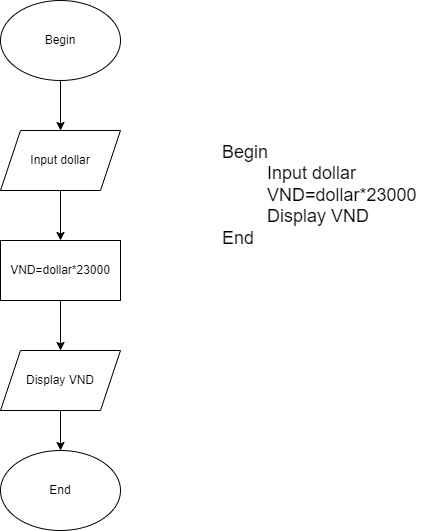

The diagram above was exported from draw.io. Its source (the exported page's mxGraphModel, read from the mxfile embedded in the PNG):
<mxGraphModel dx="1050" dy="515" grid="1" gridSize="10" guides="1" tooltips="1" connect="1" arrows="1" fold="1" page="1" pageScale="1" pageWidth="1654" pageHeight="2336" math="0" shadow="0">
  <root>
    <mxCell id="WIyWlLk6GJQsqaUBKTNV-0" />
    <mxCell id="WIyWlLk6GJQsqaUBKTNV-1" parent="WIyWlLk6GJQsqaUBKTNV-0" />
    <mxCell id="-fvEri0QNnh0suZrrDJV-35" value="" style="edgeStyle=orthogonalEdgeStyle;rounded=0;orthogonalLoop=1;jettySize=auto;html=1;" edge="1" parent="WIyWlLk6GJQsqaUBKTNV-1" source="-fvEri0QNnh0suZrrDJV-30" target="-fvEri0QNnh0suZrrDJV-31">
      <mxGeometry relative="1" as="geometry" />
    </mxCell>
    <mxCell id="-fvEri0QNnh0suZrrDJV-30" value="Begin&lt;br&gt;" style="ellipse;whiteSpace=wrap;html=1;" vertex="1" parent="WIyWlLk6GJQsqaUBKTNV-1">
      <mxGeometry x="110" y="50" width="120" height="80" as="geometry" />
    </mxCell>
    <mxCell id="-fvEri0QNnh0suZrrDJV-36" value="" style="edgeStyle=orthogonalEdgeStyle;rounded=0;orthogonalLoop=1;jettySize=auto;html=1;" edge="1" parent="WIyWlLk6GJQsqaUBKTNV-1" source="-fvEri0QNnh0suZrrDJV-31" target="-fvEri0QNnh0suZrrDJV-32">
      <mxGeometry relative="1" as="geometry" />
    </mxCell>
    <mxCell id="-fvEri0QNnh0suZrrDJV-31" value="Input dollar" style="shape=parallelogram;perimeter=parallelogramPerimeter;whiteSpace=wrap;html=1;fixedSize=1;" vertex="1" parent="WIyWlLk6GJQsqaUBKTNV-1">
      <mxGeometry x="110" y="180" width="120" height="60" as="geometry" />
    </mxCell>
    <mxCell id="-fvEri0QNnh0suZrrDJV-37" value="" style="edgeStyle=orthogonalEdgeStyle;rounded=0;orthogonalLoop=1;jettySize=auto;html=1;" edge="1" parent="WIyWlLk6GJQsqaUBKTNV-1" source="-fvEri0QNnh0suZrrDJV-32" target="-fvEri0QNnh0suZrrDJV-33">
      <mxGeometry relative="1" as="geometry" />
    </mxCell>
    <mxCell id="-fvEri0QNnh0suZrrDJV-32" value="VND=dollar*23000" style="rounded=0;whiteSpace=wrap;html=1;" vertex="1" parent="WIyWlLk6GJQsqaUBKTNV-1">
      <mxGeometry x="110" y="290" width="120" height="60" as="geometry" />
    </mxCell>
    <mxCell id="-fvEri0QNnh0suZrrDJV-38" value="" style="edgeStyle=orthogonalEdgeStyle;rounded=0;orthogonalLoop=1;jettySize=auto;html=1;" edge="1" parent="WIyWlLk6GJQsqaUBKTNV-1" source="-fvEri0QNnh0suZrrDJV-33" target="-fvEri0QNnh0suZrrDJV-34">
      <mxGeometry relative="1" as="geometry" />
    </mxCell>
    <mxCell id="-fvEri0QNnh0suZrrDJV-33" value="Display VND" style="shape=parallelogram;perimeter=parallelogramPerimeter;whiteSpace=wrap;html=1;fixedSize=1;" vertex="1" parent="WIyWlLk6GJQsqaUBKTNV-1">
      <mxGeometry x="110" y="400" width="120" height="60" as="geometry" />
    </mxCell>
    <mxCell id="-fvEri0QNnh0suZrrDJV-34" value="End" style="ellipse;whiteSpace=wrap;html=1;" vertex="1" parent="WIyWlLk6GJQsqaUBKTNV-1">
      <mxGeometry x="110" y="500" width="120" height="80" as="geometry" />
    </mxCell>
    <mxCell id="-fvEri0QNnh0suZrrDJV-39" value="&lt;font style=&quot;font-size: 18px;&quot;&gt;Begin&lt;br&gt;&amp;nbsp; &amp;nbsp; &amp;nbsp; &amp;nbsp; &amp;nbsp;Input dollar&lt;br&gt;&amp;nbsp; &amp;nbsp; &amp;nbsp; &amp;nbsp; &amp;nbsp;VND=dollar*23000&lt;br&gt;&amp;nbsp; &amp;nbsp; &amp;nbsp; &amp;nbsp; &amp;nbsp;Display VND&lt;br&gt;End&lt;/font&gt;" style="text;html=1;strokeColor=none;fillColor=none;align=left;verticalAlign=middle;whiteSpace=wrap;rounded=0;" vertex="1" parent="WIyWlLk6GJQsqaUBKTNV-1">
      <mxGeometry x="330" y="130" width="210" height="230" as="geometry" />
    </mxCell>
  </root>
</mxGraphModel>